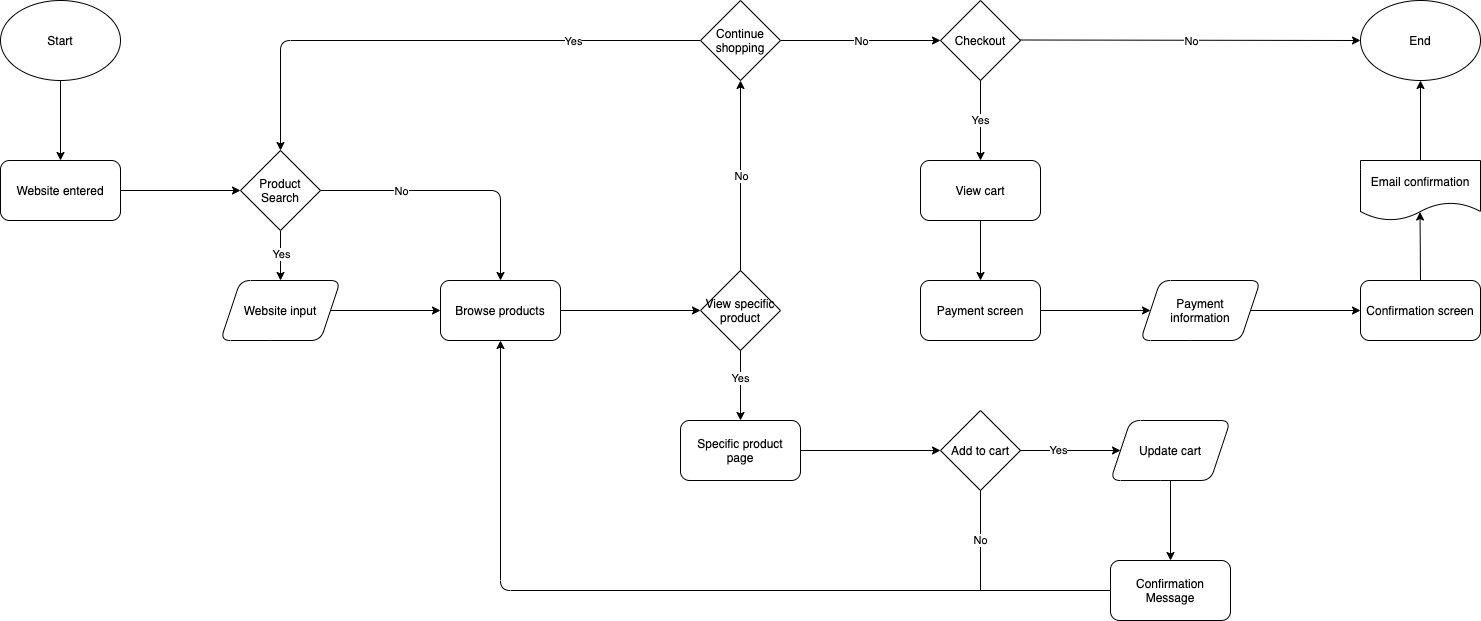

The diagram above was exported from draw.io. Its source (the exported page's mxGraphModel, read from the mxfile embedded in the PNG):
<mxGraphModel dx="963" dy="1732" grid="1" gridSize="10" guides="1" tooltips="1" connect="1" arrows="1" fold="1" page="1" pageScale="1" pageWidth="850" pageHeight="1100" math="0" shadow="0">
  <root>
    <mxCell id="0" />
    <mxCell id="1" parent="0" />
    <mxCell id="2" value="Start" style="ellipse;whiteSpace=wrap;html=1;" parent="1" vertex="1">
      <mxGeometry x="60" y="360" width="120" height="80" as="geometry" />
    </mxCell>
    <mxCell id="4" value="Website entered" style="rounded=1;whiteSpace=wrap;html=1;" parent="1" vertex="1">
      <mxGeometry x="60" y="520" width="120" height="60" as="geometry" />
    </mxCell>
    <mxCell id="6" value="Browse products" style="rounded=1;whiteSpace=wrap;html=1;" parent="1" vertex="1">
      <mxGeometry x="500" y="640" width="120" height="60" as="geometry" />
    </mxCell>
    <mxCell id="7" value="Website input" style="shape=parallelogram;perimeter=parallelogramPerimeter;whiteSpace=wrap;html=1;fixedSize=1;rounded=1;" parent="1" vertex="1">
      <mxGeometry x="280" y="640" width="120" height="60" as="geometry" />
    </mxCell>
    <mxCell id="8" style="edgeStyle=orthogonalEdgeStyle;rounded=0;orthogonalLoop=1;jettySize=auto;html=1;exitX=0.5;exitY=1;exitDx=0;exitDy=0;" parent="1" source="6" target="6" edge="1">
      <mxGeometry relative="1" as="geometry" />
    </mxCell>
    <mxCell id="9" value="Add to cart" style="rhombus;whiteSpace=wrap;html=1;" parent="1" vertex="1">
      <mxGeometry x="1000" y="770" width="80" height="80" as="geometry" />
    </mxCell>
    <mxCell id="11" value="Update cart" style="shape=parallelogram;perimeter=parallelogramPerimeter;whiteSpace=wrap;html=1;fixedSize=1;rounded=1;" parent="1" vertex="1">
      <mxGeometry x="1170" y="780" width="120" height="60" as="geometry" />
    </mxCell>
    <mxCell id="12" value="" style="endArrow=classic;html=1;exitX=1;exitY=0.5;exitDx=0;exitDy=0;" parent="1" source="9" target="11" edge="1">
      <mxGeometry width="50" height="50" relative="1" as="geometry">
        <mxPoint x="840" y="930" as="sourcePoint" />
        <mxPoint x="890" y="880" as="targetPoint" />
      </mxGeometry>
    </mxCell>
    <mxCell id="13" value="Yes" style="edgeLabel;html=1;align=center;verticalAlign=middle;resizable=0;points=[];" parent="12" vertex="1" connectable="0">
      <mxGeometry x="-0.2762" y="1" relative="1" as="geometry">
        <mxPoint as="offset" />
      </mxGeometry>
    </mxCell>
    <mxCell id="15" value="" style="endArrow=classic;html=1;entryX=0;entryY=0.5;entryDx=0;entryDy=0;exitX=1;exitY=0.5;exitDx=0;exitDy=0;" parent="1" source="7" target="6" edge="1">
      <mxGeometry width="50" height="50" relative="1" as="geometry">
        <mxPoint x="330" y="790" as="sourcePoint" />
        <mxPoint x="380" y="740" as="targetPoint" />
      </mxGeometry>
    </mxCell>
    <mxCell id="16" value="" style="endArrow=classic;html=1;exitX=0.5;exitY=1;exitDx=0;exitDy=0;entryX=0.5;entryY=0;entryDx=0;entryDy=0;" parent="1" source="27" target="7" edge="1">
      <mxGeometry width="50" height="50" relative="1" as="geometry">
        <mxPoint x="340" y="580" as="sourcePoint" />
        <mxPoint x="260" y="740" as="targetPoint" />
      </mxGeometry>
    </mxCell>
    <mxCell id="29" value="Yes" style="edgeLabel;html=1;align=center;verticalAlign=middle;resizable=0;points=[];" vertex="1" connectable="0" parent="16">
      <mxGeometry x="-0.064" y="3" relative="1" as="geometry">
        <mxPoint x="-3" as="offset" />
      </mxGeometry>
    </mxCell>
    <mxCell id="17" value="" style="endArrow=classic;html=1;exitX=1;exitY=0.5;exitDx=0;exitDy=0;entryX=0;entryY=0.5;entryDx=0;entryDy=0;" parent="1" source="4" target="27" edge="1">
      <mxGeometry width="50" height="50" relative="1" as="geometry">
        <mxPoint x="210" y="750" as="sourcePoint" />
        <mxPoint x="280" y="550" as="targetPoint" />
      </mxGeometry>
    </mxCell>
    <mxCell id="18" value="" style="endArrow=classic;html=1;exitX=0.5;exitY=1;exitDx=0;exitDy=0;entryX=0.5;entryY=0;entryDx=0;entryDy=0;" parent="1" source="2" target="4" edge="1">
      <mxGeometry width="50" height="50" relative="1" as="geometry">
        <mxPoint x="210" y="750" as="sourcePoint" />
        <mxPoint x="260" y="700" as="targetPoint" />
      </mxGeometry>
    </mxCell>
    <mxCell id="19" value="Confirmation Message" style="rounded=1;whiteSpace=wrap;html=1;" vertex="1" parent="1">
      <mxGeometry x="1170" y="920" width="120" height="60" as="geometry" />
    </mxCell>
    <mxCell id="21" value="" style="edgeStyle=orthogonalEdgeStyle;rounded=0;orthogonalLoop=1;jettySize=auto;html=1;entryX=0.5;entryY=0;entryDx=0;entryDy=0;exitX=0.5;exitY=1;exitDx=0;exitDy=0;" edge="1" parent="1" source="11" target="19">
      <mxGeometry relative="1" as="geometry">
        <mxPoint x="1030" y="1040" as="sourcePoint" />
        <mxPoint x="850" y="860" as="targetPoint" />
      </mxGeometry>
    </mxCell>
    <mxCell id="22" value="" style="endArrow=classic;html=1;exitX=1;exitY=0.5;exitDx=0;exitDy=0;entryX=0;entryY=0.5;entryDx=0;entryDy=0;" edge="1" parent="1" source="6" target="35">
      <mxGeometry width="50" height="50" relative="1" as="geometry">
        <mxPoint x="560" y="750" as="sourcePoint" />
        <mxPoint x="720" y="670" as="targetPoint" />
      </mxGeometry>
    </mxCell>
    <mxCell id="24" value="" style="endArrow=classic;html=1;exitX=0;exitY=0.5;exitDx=0;exitDy=0;entryX=0.5;entryY=1;entryDx=0;entryDy=0;" edge="1" parent="1" source="19" target="6">
      <mxGeometry width="50" height="50" relative="1" as="geometry">
        <mxPoint x="740" y="770" as="sourcePoint" />
        <mxPoint x="790" y="720" as="targetPoint" />
        <Array as="points">
          <mxPoint x="560" y="950" />
        </Array>
      </mxGeometry>
    </mxCell>
    <mxCell id="25" value="No" style="endArrow=none;html=1;entryX=0.5;entryY=1;entryDx=0;entryDy=0;" edge="1" parent="1" target="9">
      <mxGeometry width="50" height="50" relative="1" as="geometry">
        <mxPoint x="1040" y="950" as="sourcePoint" />
        <mxPoint x="1070" y="870" as="targetPoint" />
      </mxGeometry>
    </mxCell>
    <mxCell id="26" value="Specific product&lt;br&gt;page" style="rounded=1;whiteSpace=wrap;html=1;" vertex="1" parent="1">
      <mxGeometry x="740" y="780" width="120" height="60" as="geometry" />
    </mxCell>
    <mxCell id="27" value="Product Search" style="rhombus;whiteSpace=wrap;html=1;" vertex="1" parent="1">
      <mxGeometry x="300" y="510" width="80" height="80" as="geometry" />
    </mxCell>
    <mxCell id="30" value="" style="endArrow=classic;html=1;exitX=1;exitY=0.5;exitDx=0;exitDy=0;entryX=0.5;entryY=0;entryDx=0;entryDy=0;" edge="1" parent="1" source="27" target="6">
      <mxGeometry width="50" height="50" relative="1" as="geometry">
        <mxPoint x="410" y="550" as="sourcePoint" />
        <mxPoint x="460" y="500" as="targetPoint" />
        <Array as="points">
          <mxPoint x="560" y="550" />
        </Array>
      </mxGeometry>
    </mxCell>
    <mxCell id="32" value="No" style="edgeLabel;html=1;align=center;verticalAlign=middle;resizable=0;points=[];" vertex="1" connectable="0" parent="30">
      <mxGeometry x="-0.4058" relative="1" as="geometry">
        <mxPoint as="offset" />
      </mxGeometry>
    </mxCell>
    <mxCell id="33" value="" style="endArrow=classic;html=1;entryX=0;entryY=0.5;entryDx=0;entryDy=0;exitX=1;exitY=0.5;exitDx=0;exitDy=0;" edge="1" parent="1" source="26" target="9">
      <mxGeometry width="50" height="50" relative="1" as="geometry">
        <mxPoint x="840" y="880" as="sourcePoint" />
        <mxPoint x="890" y="830" as="targetPoint" />
      </mxGeometry>
    </mxCell>
    <mxCell id="35" value="View specific product" style="rhombus;whiteSpace=wrap;html=1;" vertex="1" parent="1">
      <mxGeometry x="760" y="630" width="80" height="80" as="geometry" />
    </mxCell>
    <mxCell id="36" value="" style="endArrow=classic;html=1;exitX=0.5;exitY=1;exitDx=0;exitDy=0;entryX=0.5;entryY=0;entryDx=0;entryDy=0;" edge="1" parent="1" source="35" target="26">
      <mxGeometry width="50" height="50" relative="1" as="geometry">
        <mxPoint x="850" y="669.5" as="sourcePoint" />
        <mxPoint x="990" y="669.5" as="targetPoint" />
      </mxGeometry>
    </mxCell>
    <mxCell id="39" value="Yes" style="edgeLabel;html=1;align=center;verticalAlign=middle;resizable=0;points=[];" vertex="1" connectable="0" parent="36">
      <mxGeometry x="-0.2168" y="-1" relative="1" as="geometry">
        <mxPoint as="offset" />
      </mxGeometry>
    </mxCell>
    <mxCell id="41" value="Continue shopping" style="rhombus;whiteSpace=wrap;html=1;" vertex="1" parent="1">
      <mxGeometry x="760" y="360" width="80" height="80" as="geometry" />
    </mxCell>
    <mxCell id="42" value="" style="endArrow=classic;html=1;exitX=0.5;exitY=0;exitDx=0;exitDy=0;entryX=0.5;entryY=1;entryDx=0;entryDy=0;" edge="1" parent="1" source="35" target="41">
      <mxGeometry width="50" height="50" relative="1" as="geometry">
        <mxPoint x="775" y="570" as="sourcePoint" />
        <mxPoint x="825" y="520" as="targetPoint" />
      </mxGeometry>
    </mxCell>
    <mxCell id="43" value="No" style="edgeLabel;html=1;align=center;verticalAlign=middle;resizable=0;points=[];" vertex="1" connectable="0" parent="42">
      <mxGeometry x="-0.0042" y="-2" relative="1" as="geometry">
        <mxPoint x="-2" as="offset" />
      </mxGeometry>
    </mxCell>
    <mxCell id="44" value="" style="endArrow=classic;html=1;exitX=0;exitY=0.5;exitDx=0;exitDy=0;entryX=0.5;entryY=0;entryDx=0;entryDy=0;" edge="1" parent="1" source="41" target="27">
      <mxGeometry width="50" height="50" relative="1" as="geometry">
        <mxPoint x="490" y="410" as="sourcePoint" />
        <mxPoint x="540" y="360" as="targetPoint" />
        <Array as="points">
          <mxPoint x="340" y="400" />
        </Array>
      </mxGeometry>
    </mxCell>
    <mxCell id="45" value="Yes" style="edgeLabel;html=1;align=center;verticalAlign=middle;resizable=0;points=[];" vertex="1" connectable="0" parent="44">
      <mxGeometry x="-0.5133" relative="1" as="geometry">
        <mxPoint as="offset" />
      </mxGeometry>
    </mxCell>
    <mxCell id="46" value="Checkout" style="rhombus;whiteSpace=wrap;html=1;" vertex="1" parent="1">
      <mxGeometry x="1000" y="360" width="80" height="80" as="geometry" />
    </mxCell>
    <mxCell id="47" value="" style="endArrow=classic;html=1;exitX=1;exitY=0.5;exitDx=0;exitDy=0;entryX=0;entryY=0.5;entryDx=0;entryDy=0;" edge="1" parent="1" source="41" target="46">
      <mxGeometry width="50" height="50" relative="1" as="geometry">
        <mxPoint x="910" y="630" as="sourcePoint" />
        <mxPoint x="910" y="440" as="targetPoint" />
      </mxGeometry>
    </mxCell>
    <mxCell id="48" value="No" style="edgeLabel;html=1;align=center;verticalAlign=middle;resizable=0;points=[];" vertex="1" connectable="0" parent="47">
      <mxGeometry x="-0.0042" y="-2" relative="1" as="geometry">
        <mxPoint y="-2" as="offset" />
      </mxGeometry>
    </mxCell>
    <mxCell id="49" value="" style="endArrow=classic;html=1;exitX=1;exitY=0.5;exitDx=0;exitDy=0;entryX=0;entryY=0.5;entryDx=0;entryDy=0;" edge="1" parent="1" target="51">
      <mxGeometry width="50" height="50" relative="1" as="geometry">
        <mxPoint x="1080" y="399.5" as="sourcePoint" />
        <mxPoint x="1190" y="400" as="targetPoint" />
      </mxGeometry>
    </mxCell>
    <mxCell id="50" value="No" style="edgeLabel;html=1;align=center;verticalAlign=middle;resizable=0;points=[];" vertex="1" connectable="0" parent="49">
      <mxGeometry x="-0.0042" y="-2" relative="1" as="geometry">
        <mxPoint y="-2" as="offset" />
      </mxGeometry>
    </mxCell>
    <mxCell id="51" value="End" style="ellipse;whiteSpace=wrap;html=1;" vertex="1" parent="1">
      <mxGeometry x="1420" y="360" width="120" height="80" as="geometry" />
    </mxCell>
    <mxCell id="52" value="View cart" style="rounded=1;whiteSpace=wrap;html=1;" vertex="1" parent="1">
      <mxGeometry x="980" y="520" width="120" height="60" as="geometry" />
    </mxCell>
    <mxCell id="53" value="Yes" style="endArrow=classic;html=1;exitX=0.5;exitY=1;exitDx=0;exitDy=0;entryX=0.5;entryY=0;entryDx=0;entryDy=0;" edge="1" parent="1" source="46" target="52">
      <mxGeometry width="50" height="50" relative="1" as="geometry">
        <mxPoint x="1040" y="540" as="sourcePoint" />
        <mxPoint x="1090" y="490" as="targetPoint" />
      </mxGeometry>
    </mxCell>
    <mxCell id="54" value="Payment screen" style="rounded=1;whiteSpace=wrap;html=1;" vertex="1" parent="1">
      <mxGeometry x="980" y="640" width="120" height="60" as="geometry" />
    </mxCell>
    <mxCell id="55" value="" style="endArrow=classic;html=1;entryX=0.5;entryY=0;entryDx=0;entryDy=0;exitX=0.5;exitY=1;exitDx=0;exitDy=0;" edge="1" parent="1" source="52" target="54">
      <mxGeometry width="50" height="50" relative="1" as="geometry">
        <mxPoint x="940" y="570" as="sourcePoint" />
        <mxPoint x="990" y="520" as="targetPoint" />
      </mxGeometry>
    </mxCell>
    <mxCell id="56" value="Payment&lt;br&gt;information" style="shape=parallelogram;perimeter=parallelogramPerimeter;whiteSpace=wrap;html=1;fixedSize=1;rounded=1;" vertex="1" parent="1">
      <mxGeometry x="1200" y="640" width="120" height="60" as="geometry" />
    </mxCell>
    <mxCell id="57" value="" style="endArrow=classic;html=1;exitX=1;exitY=0.5;exitDx=0;exitDy=0;entryX=0;entryY=0.5;entryDx=0;entryDy=0;" edge="1" parent="1" source="54" target="56">
      <mxGeometry width="50" height="50" relative="1" as="geometry">
        <mxPoint x="1150" y="680" as="sourcePoint" />
        <mxPoint x="1200" y="630" as="targetPoint" />
      </mxGeometry>
    </mxCell>
    <mxCell id="58" value="Confirmation screen" style="rounded=1;whiteSpace=wrap;html=1;" vertex="1" parent="1">
      <mxGeometry x="1420" y="640" width="120" height="60" as="geometry" />
    </mxCell>
    <mxCell id="59" value="Email confirmation" style="shape=document;whiteSpace=wrap;html=1;boundedLbl=1;" vertex="1" parent="1">
      <mxGeometry x="1420" y="520" width="120" height="60" as="geometry" />
    </mxCell>
    <mxCell id="60" value="" style="endArrow=classic;html=1;exitX=1;exitY=0.5;exitDx=0;exitDy=0;entryX=0;entryY=0.5;entryDx=0;entryDy=0;" edge="1" parent="1" source="56" target="58">
      <mxGeometry width="50" height="50" relative="1" as="geometry">
        <mxPoint x="1350" y="560" as="sourcePoint" />
        <mxPoint x="1400" y="510" as="targetPoint" />
      </mxGeometry>
    </mxCell>
    <mxCell id="61" value="" style="endArrow=classic;html=1;exitX=0.5;exitY=0;exitDx=0;exitDy=0;entryX=0.496;entryY=0.859;entryDx=0;entryDy=0;entryPerimeter=0;" edge="1" parent="1" source="58" target="59">
      <mxGeometry width="50" height="50" relative="1" as="geometry">
        <mxPoint x="1350" y="560" as="sourcePoint" />
        <mxPoint x="1400" y="510" as="targetPoint" />
      </mxGeometry>
    </mxCell>
    <mxCell id="62" value="" style="endArrow=classic;html=1;entryX=0.5;entryY=1;entryDx=0;entryDy=0;exitX=0.5;exitY=0;exitDx=0;exitDy=0;" edge="1" parent="1" source="59" target="51">
      <mxGeometry width="50" height="50" relative="1" as="geometry">
        <mxPoint x="1350" y="560" as="sourcePoint" />
        <mxPoint x="1400" y="510" as="targetPoint" />
      </mxGeometry>
    </mxCell>
  </root>
</mxGraphModel>